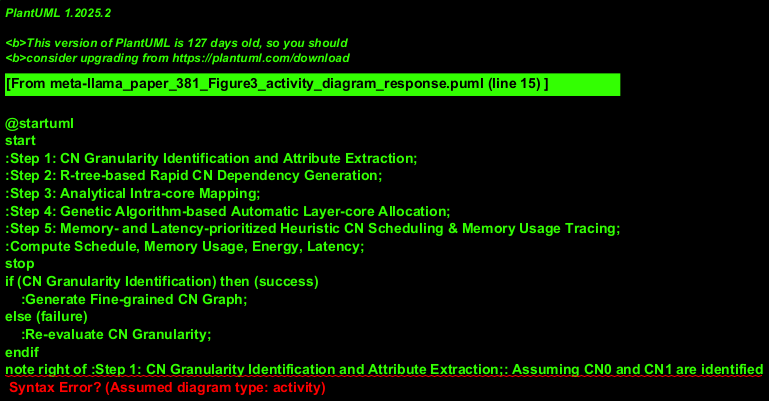

The diagram above was rendered by PlantUML. Its source (embedded in the PNG):
@startuml
start
:Step 1: CN Granularity Identification and Attribute Extraction;
:Step 2: R-tree-based Rapid CN Dependency Generation;
:Step 3: Analytical Intra-core Mapping;
:Step 4: Genetic Algorithm-based Automatic Layer-core Allocation;
:Step 5: Memory- and Latency-prioritized Heuristic CN Scheduling & Memory Usage Tracing;
:Compute Schedule, Memory Usage, Energy, Latency;
stop
if (CN Granularity Identification) then (success)
    :Generate Fine-grained CN Graph;
else (failure)
    :Re-evaluate CN Granularity;
endif
note right of :Step 1: CN Granularity Identification and Attribute Extraction;: Assuming CN0 and CN1 are identified
@enduml